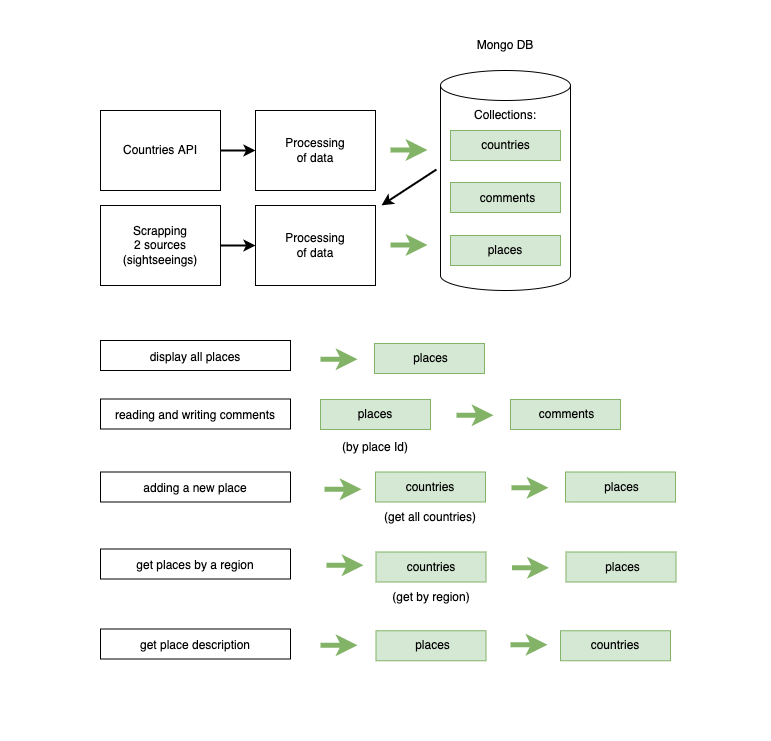

The diagram above was exported from draw.io. Its source (the exported page's mxGraphModel, read from the mxfile embedded in the PNG):
<mxGraphModel dx="1933" dy="767" grid="1" gridSize="10" guides="1" tooltips="1" connect="1" arrows="1" fold="1" page="1" pageScale="1" pageWidth="827" pageHeight="1169" math="0" shadow="0">
  <root>
    <mxCell id="0" />
    <mxCell id="1" parent="0" />
    <mxCell id="5Eik4xDL2TV4mV4JibbR-1" value="" style="shape=cylinder3;whiteSpace=wrap;html=1;boundedLbl=1;backgroundOutline=1;size=15;" vertex="1" parent="1">
      <mxGeometry x="390" y="100" width="130" height="220" as="geometry" />
    </mxCell>
    <mxCell id="5Eik4xDL2TV4mV4JibbR-13" value="" style="rounded=0;whiteSpace=wrap;html=1;" vertex="1" parent="1">
      <mxGeometry x="50" y="140" width="120" height="80" as="geometry" />
    </mxCell>
    <mxCell id="5Eik4xDL2TV4mV4JibbR-14" value="Countries API" style="text;html=1;strokeColor=none;fillColor=none;align=center;verticalAlign=middle;whiteSpace=wrap;rounded=0;" vertex="1" parent="1">
      <mxGeometry x="60" y="165" width="100" height="30" as="geometry" />
    </mxCell>
    <mxCell id="5Eik4xDL2TV4mV4JibbR-16" value="" style="rounded=0;whiteSpace=wrap;html=1;" vertex="1" parent="1">
      <mxGeometry x="205" y="140" width="120" height="80" as="geometry" />
    </mxCell>
    <mxCell id="5Eik4xDL2TV4mV4JibbR-17" value="Processing of data" style="text;html=1;strokeColor=none;fillColor=none;align=center;verticalAlign=middle;whiteSpace=wrap;rounded=0;" vertex="1" parent="1">
      <mxGeometry x="230" y="165" width="70" height="30" as="geometry" />
    </mxCell>
    <mxCell id="5Eik4xDL2TV4mV4JibbR-18" value="Mongo DB" style="text;html=1;strokeColor=none;fillColor=none;align=center;verticalAlign=middle;whiteSpace=wrap;rounded=0;" vertex="1" parent="1">
      <mxGeometry x="425" y="60" width="60" height="30" as="geometry" />
    </mxCell>
    <mxCell id="5Eik4xDL2TV4mV4JibbR-19" value="" style="rounded=0;whiteSpace=wrap;html=1;fillColor=#d5e8d4;strokeColor=#82b366;" vertex="1" parent="1">
      <mxGeometry x="400" y="160" width="110" height="30" as="geometry" />
    </mxCell>
    <mxCell id="5Eik4xDL2TV4mV4JibbR-20" value="countries" style="text;html=1;strokeColor=none;fillColor=none;align=center;verticalAlign=middle;whiteSpace=wrap;rounded=0;" vertex="1" parent="1">
      <mxGeometry x="422.5" y="160" width="65" height="30" as="geometry" />
    </mxCell>
    <mxCell id="5Eik4xDL2TV4mV4JibbR-21" value="Collections:" style="text;html=1;strokeColor=none;fillColor=none;align=center;verticalAlign=middle;whiteSpace=wrap;rounded=0;" vertex="1" parent="1">
      <mxGeometry x="425" y="130" width="60" height="30" as="geometry" />
    </mxCell>
    <mxCell id="5Eik4xDL2TV4mV4JibbR-22" value="" style="endArrow=classic;html=1;rounded=0;fillColor=#d5e8d4;strokeColor=#82b366;strokeWidth=5;" edge="1" parent="1">
      <mxGeometry width="50" height="50" relative="1" as="geometry">
        <mxPoint x="340" y="179.5" as="sourcePoint" />
        <mxPoint x="377" y="179.5" as="targetPoint" />
      </mxGeometry>
    </mxCell>
    <mxCell id="5Eik4xDL2TV4mV4JibbR-23" value="" style="rounded=0;whiteSpace=wrap;html=1;fillColor=#d5e8d4;strokeColor=#82b366;" vertex="1" parent="1">
      <mxGeometry x="400" y="212" width="110" height="30" as="geometry" />
    </mxCell>
    <mxCell id="5Eik4xDL2TV4mV4JibbR-25" value="" style="rounded=0;whiteSpace=wrap;html=1;fillColor=#d5e8d4;strokeColor=#82b366;" vertex="1" parent="1">
      <mxGeometry x="400" y="265" width="110" height="30" as="geometry" />
    </mxCell>
    <mxCell id="5Eik4xDL2TV4mV4JibbR-26" value="comments" style="text;html=1;strokeColor=none;fillColor=none;align=center;verticalAlign=middle;whiteSpace=wrap;rounded=0;" vertex="1" parent="1">
      <mxGeometry x="425" y="213" width="65" height="30" as="geometry" />
    </mxCell>
    <mxCell id="5Eik4xDL2TV4mV4JibbR-27" value="" style="endArrow=classic;html=1;rounded=0;strokeWidth=2;exitX=1;exitY=0.5;exitDx=0;exitDy=0;entryX=0;entryY=0.5;entryDx=0;entryDy=0;" edge="1" parent="1" source="5Eik4xDL2TV4mV4JibbR-13" target="5Eik4xDL2TV4mV4JibbR-16">
      <mxGeometry width="50" height="50" relative="1" as="geometry">
        <mxPoint x="390" y="260" as="sourcePoint" />
        <mxPoint x="440" y="210" as="targetPoint" />
      </mxGeometry>
    </mxCell>
    <mxCell id="5Eik4xDL2TV4mV4JibbR-28" value="" style="rounded=0;whiteSpace=wrap;html=1;" vertex="1" parent="1">
      <mxGeometry x="50" y="235" width="120" height="80" as="geometry" />
    </mxCell>
    <mxCell id="5Eik4xDL2TV4mV4JibbR-29" value="&lt;span&gt;Scrapping&lt;/span&gt;&lt;br&gt;&lt;span&gt;2 sources&lt;/span&gt;&lt;br&gt;&lt;span&gt;(sightseeings)&lt;/span&gt;" style="text;html=1;strokeColor=none;fillColor=none;align=center;verticalAlign=middle;whiteSpace=wrap;rounded=0;" vertex="1" parent="1">
      <mxGeometry x="60" y="260" width="100" height="30" as="geometry" />
    </mxCell>
    <mxCell id="5Eik4xDL2TV4mV4JibbR-30" value="" style="rounded=0;whiteSpace=wrap;html=1;" vertex="1" parent="1">
      <mxGeometry x="205" y="235" width="120" height="80" as="geometry" />
    </mxCell>
    <mxCell id="5Eik4xDL2TV4mV4JibbR-31" value="Processing of data" style="text;html=1;strokeColor=none;fillColor=none;align=center;verticalAlign=middle;whiteSpace=wrap;rounded=0;" vertex="1" parent="1">
      <mxGeometry x="230" y="260" width="70" height="30" as="geometry" />
    </mxCell>
    <mxCell id="5Eik4xDL2TV4mV4JibbR-32" value="" style="endArrow=classic;html=1;rounded=0;fillColor=#d5e8d4;strokeColor=#82b366;strokeWidth=5;" edge="1" parent="1">
      <mxGeometry width="50" height="50" relative="1" as="geometry">
        <mxPoint x="340" y="274.5" as="sourcePoint" />
        <mxPoint x="377" y="274.5" as="targetPoint" />
      </mxGeometry>
    </mxCell>
    <mxCell id="5Eik4xDL2TV4mV4JibbR-33" value="" style="endArrow=classic;html=1;rounded=0;strokeWidth=2;exitX=1;exitY=0.5;exitDx=0;exitDy=0;entryX=0;entryY=0.5;entryDx=0;entryDy=0;" edge="1" parent="1" source="5Eik4xDL2TV4mV4JibbR-28" target="5Eik4xDL2TV4mV4JibbR-30">
      <mxGeometry width="50" height="50" relative="1" as="geometry">
        <mxPoint x="390" y="355" as="sourcePoint" />
        <mxPoint x="440" y="305" as="targetPoint" />
      </mxGeometry>
    </mxCell>
    <mxCell id="5Eik4xDL2TV4mV4JibbR-34" value="" style="endArrow=classic;html=1;rounded=0;strokeWidth=2;" edge="1" parent="1">
      <mxGeometry width="50" height="50" relative="1" as="geometry">
        <mxPoint x="386" y="199" as="sourcePoint" />
        <mxPoint x="331" y="234.86956521739125" as="targetPoint" />
      </mxGeometry>
    </mxCell>
    <mxCell id="5Eik4xDL2TV4mV4JibbR-35" value="places" style="text;html=1;strokeColor=none;fillColor=none;align=center;verticalAlign=middle;whiteSpace=wrap;rounded=0;" vertex="1" parent="1">
      <mxGeometry x="425" y="265" width="60" height="30" as="geometry" />
    </mxCell>
    <mxCell id="5Eik4xDL2TV4mV4JibbR-39" value="" style="rounded=0;whiteSpace=wrap;html=1;" vertex="1" parent="1">
      <mxGeometry x="50" y="428.5" width="190" height="30" as="geometry" />
    </mxCell>
    <mxCell id="5Eik4xDL2TV4mV4JibbR-40" value="reading and writing comments" style="text;html=1;strokeColor=none;fillColor=none;align=center;verticalAlign=middle;whiteSpace=wrap;rounded=0;" vertex="1" parent="1">
      <mxGeometry x="60" y="431.5" width="170" height="27.5" as="geometry" />
    </mxCell>
    <mxCell id="5Eik4xDL2TV4mV4JibbR-52" value="" style="rounded=0;whiteSpace=wrap;html=1;fillColor=#d5e8d4;strokeColor=#82b366;" vertex="1" parent="1">
      <mxGeometry x="270" y="429" width="110" height="30" as="geometry" />
    </mxCell>
    <mxCell id="5Eik4xDL2TV4mV4JibbR-54" value="places" style="text;html=1;strokeColor=none;fillColor=none;align=center;verticalAlign=middle;whiteSpace=wrap;rounded=0;" vertex="1" parent="1">
      <mxGeometry x="295" y="429" width="60" height="30" as="geometry" />
    </mxCell>
    <mxCell id="5Eik4xDL2TV4mV4JibbR-55" value="" style="rounded=0;whiteSpace=wrap;html=1;fillColor=#d5e8d4;strokeColor=#82b366;" vertex="1" parent="1">
      <mxGeometry x="460" y="429" width="110" height="30" as="geometry" />
    </mxCell>
    <mxCell id="5Eik4xDL2TV4mV4JibbR-56" value="comments" style="text;html=1;strokeColor=none;fillColor=none;align=center;verticalAlign=middle;whiteSpace=wrap;rounded=0;" vertex="1" parent="1">
      <mxGeometry x="484" y="429" width="65" height="30" as="geometry" />
    </mxCell>
    <mxCell id="5Eik4xDL2TV4mV4JibbR-57" value="(by place Id)" style="text;html=1;strokeColor=none;fillColor=none;align=center;verticalAlign=middle;whiteSpace=wrap;rounded=0;" vertex="1" parent="1">
      <mxGeometry x="270" y="461.5" width="110" height="30" as="geometry" />
    </mxCell>
    <mxCell id="5Eik4xDL2TV4mV4JibbR-59" value="" style="endArrow=classic;html=1;rounded=0;fillColor=#d5e8d4;strokeColor=#82b366;strokeWidth=5;" edge="1" parent="1">
      <mxGeometry width="50" height="50" relative="1" as="geometry">
        <mxPoint x="406" y="444.75" as="sourcePoint" />
        <mxPoint x="443" y="444.75" as="targetPoint" />
      </mxGeometry>
    </mxCell>
    <mxCell id="5Eik4xDL2TV4mV4JibbR-60" value="" style="rounded=0;whiteSpace=wrap;html=1;" vertex="1" parent="1">
      <mxGeometry x="50" y="501.5" width="190" height="30" as="geometry" />
    </mxCell>
    <mxCell id="5Eik4xDL2TV4mV4JibbR-61" value="adding a new place" style="text;html=1;strokeColor=none;fillColor=none;align=center;verticalAlign=middle;whiteSpace=wrap;rounded=0;" vertex="1" parent="1">
      <mxGeometry x="60" y="504.5" width="170" height="27.5" as="geometry" />
    </mxCell>
    <mxCell id="5Eik4xDL2TV4mV4JibbR-62" value="" style="rounded=0;whiteSpace=wrap;html=1;fillColor=#d5e8d4;strokeColor=#82b366;" vertex="1" parent="1">
      <mxGeometry x="325" y="501.5" width="110" height="30" as="geometry" />
    </mxCell>
    <mxCell id="5Eik4xDL2TV4mV4JibbR-63" value="countries" style="text;html=1;strokeColor=none;fillColor=none;align=center;verticalAlign=middle;whiteSpace=wrap;rounded=0;" vertex="1" parent="1">
      <mxGeometry x="350" y="501.5" width="60" height="30" as="geometry" />
    </mxCell>
    <mxCell id="5Eik4xDL2TV4mV4JibbR-64" value="" style="rounded=0;whiteSpace=wrap;html=1;fillColor=#d5e8d4;strokeColor=#82b366;" vertex="1" parent="1">
      <mxGeometry x="515" y="501.5" width="110" height="30" as="geometry" />
    </mxCell>
    <mxCell id="5Eik4xDL2TV4mV4JibbR-65" value="places" style="text;html=1;strokeColor=none;fillColor=none;align=center;verticalAlign=middle;whiteSpace=wrap;rounded=0;" vertex="1" parent="1">
      <mxGeometry x="539" y="501.5" width="65" height="30" as="geometry" />
    </mxCell>
    <mxCell id="5Eik4xDL2TV4mV4JibbR-66" value="(get all countries)" style="text;html=1;strokeColor=none;fillColor=none;align=center;verticalAlign=middle;whiteSpace=wrap;rounded=0;" vertex="1" parent="1">
      <mxGeometry x="325" y="532" width="110" height="30" as="geometry" />
    </mxCell>
    <mxCell id="5Eik4xDL2TV4mV4JibbR-67" value="" style="endArrow=classic;html=1;rounded=0;fillColor=#d5e8d4;strokeColor=#82b366;strokeWidth=5;" edge="1" parent="1">
      <mxGeometry width="50" height="50" relative="1" as="geometry">
        <mxPoint x="461" y="517.25" as="sourcePoint" />
        <mxPoint x="498" y="517.25" as="targetPoint" />
      </mxGeometry>
    </mxCell>
    <mxCell id="5Eik4xDL2TV4mV4JibbR-68" value="" style="rounded=0;whiteSpace=wrap;html=1;" vertex="1" parent="1">
      <mxGeometry x="50" y="370" width="190" height="30" as="geometry" />
    </mxCell>
    <mxCell id="5Eik4xDL2TV4mV4JibbR-69" value="display all places" style="text;html=1;strokeColor=none;fillColor=none;align=center;verticalAlign=middle;whiteSpace=wrap;rounded=0;" vertex="1" parent="1">
      <mxGeometry x="60" y="373" width="170" height="27.5" as="geometry" />
    </mxCell>
    <mxCell id="5Eik4xDL2TV4mV4JibbR-72" value="" style="rounded=0;whiteSpace=wrap;html=1;fillColor=#d5e8d4;strokeColor=#82b366;" vertex="1" parent="1">
      <mxGeometry x="324" y="373" width="110" height="30" as="geometry" />
    </mxCell>
    <mxCell id="5Eik4xDL2TV4mV4JibbR-73" value="places" style="text;html=1;strokeColor=none;fillColor=none;align=center;verticalAlign=middle;whiteSpace=wrap;rounded=0;" vertex="1" parent="1">
      <mxGeometry x="348" y="373" width="65" height="30" as="geometry" />
    </mxCell>
    <mxCell id="5Eik4xDL2TV4mV4JibbR-75" value="" style="endArrow=classic;html=1;rounded=0;fillColor=#d5e8d4;strokeColor=#82b366;strokeWidth=5;" edge="1" parent="1">
      <mxGeometry width="50" height="50" relative="1" as="geometry">
        <mxPoint x="270" y="388.75" as="sourcePoint" />
        <mxPoint x="307" y="388.75" as="targetPoint" />
      </mxGeometry>
    </mxCell>
    <mxCell id="5Eik4xDL2TV4mV4JibbR-76" value="" style="rounded=0;whiteSpace=wrap;html=1;" vertex="1" parent="1">
      <mxGeometry x="50" y="578.5" width="190" height="30" as="geometry" />
    </mxCell>
    <mxCell id="5Eik4xDL2TV4mV4JibbR-77" value="get places by a region" style="text;html=1;strokeColor=none;fillColor=none;align=center;verticalAlign=middle;whiteSpace=wrap;rounded=0;" vertex="1" parent="1">
      <mxGeometry x="60" y="581.5" width="170" height="27.5" as="geometry" />
    </mxCell>
    <mxCell id="5Eik4xDL2TV4mV4JibbR-78" value="" style="rounded=0;whiteSpace=wrap;html=1;fillColor=#d5e8d4;strokeColor=#82b366;" vertex="1" parent="1">
      <mxGeometry x="325.5" y="581.5" width="110" height="30" as="geometry" />
    </mxCell>
    <mxCell id="5Eik4xDL2TV4mV4JibbR-79" value="countries" style="text;html=1;strokeColor=none;fillColor=none;align=center;verticalAlign=middle;whiteSpace=wrap;rounded=0;" vertex="1" parent="1">
      <mxGeometry x="350.5" y="581.5" width="60" height="30" as="geometry" />
    </mxCell>
    <mxCell id="5Eik4xDL2TV4mV4JibbR-80" value="" style="rounded=0;whiteSpace=wrap;html=1;fillColor=#d5e8d4;strokeColor=#82b366;" vertex="1" parent="1">
      <mxGeometry x="515.5" y="581.5" width="110" height="30" as="geometry" />
    </mxCell>
    <mxCell id="5Eik4xDL2TV4mV4JibbR-81" value="places" style="text;html=1;strokeColor=none;fillColor=none;align=center;verticalAlign=middle;whiteSpace=wrap;rounded=0;" vertex="1" parent="1">
      <mxGeometry x="539.5" y="581.5" width="65" height="30" as="geometry" />
    </mxCell>
    <mxCell id="5Eik4xDL2TV4mV4JibbR-82" value="(get by region)" style="text;html=1;strokeColor=none;fillColor=none;align=center;verticalAlign=middle;whiteSpace=wrap;rounded=0;" vertex="1" parent="1">
      <mxGeometry x="325.5" y="611.5" width="110" height="30" as="geometry" />
    </mxCell>
    <mxCell id="5Eik4xDL2TV4mV4JibbR-83" value="" style="endArrow=classic;html=1;rounded=0;fillColor=#d5e8d4;strokeColor=#82b366;strokeWidth=5;" edge="1" parent="1">
      <mxGeometry width="50" height="50" relative="1" as="geometry">
        <mxPoint x="461.5" y="597.25" as="sourcePoint" />
        <mxPoint x="498.5" y="597.25" as="targetPoint" />
      </mxGeometry>
    </mxCell>
    <mxCell id="5Eik4xDL2TV4mV4JibbR-85" value="" style="rounded=0;whiteSpace=wrap;html=1;" vertex="1" parent="1">
      <mxGeometry x="50" y="658.5" width="190" height="30" as="geometry" />
    </mxCell>
    <mxCell id="5Eik4xDL2TV4mV4JibbR-86" value="get place description" style="text;html=1;strokeColor=none;fillColor=none;align=center;verticalAlign=middle;whiteSpace=wrap;rounded=0;" vertex="1" parent="1">
      <mxGeometry x="60" y="661.5" width="170" height="27.5" as="geometry" />
    </mxCell>
    <mxCell id="5Eik4xDL2TV4mV4JibbR-87" value="" style="rounded=0;whiteSpace=wrap;html=1;fillColor=#d5e8d4;strokeColor=#82b366;" vertex="1" parent="1">
      <mxGeometry x="510" y="660.25" width="110" height="30" as="geometry" />
    </mxCell>
    <mxCell id="5Eik4xDL2TV4mV4JibbR-88" value="countries" style="text;html=1;strokeColor=none;fillColor=none;align=center;verticalAlign=middle;whiteSpace=wrap;rounded=0;" vertex="1" parent="1">
      <mxGeometry x="535" y="660.25" width="60" height="30" as="geometry" />
    </mxCell>
    <mxCell id="5Eik4xDL2TV4mV4JibbR-89" value="" style="rounded=0;whiteSpace=wrap;html=1;fillColor=#d5e8d4;strokeColor=#82b366;" vertex="1" parent="1">
      <mxGeometry x="325.5" y="660.25" width="110" height="30" as="geometry" />
    </mxCell>
    <mxCell id="5Eik4xDL2TV4mV4JibbR-90" value="places" style="text;html=1;strokeColor=none;fillColor=none;align=center;verticalAlign=middle;whiteSpace=wrap;rounded=0;" vertex="1" parent="1">
      <mxGeometry x="349.5" y="660.25" width="65" height="30" as="geometry" />
    </mxCell>
    <mxCell id="5Eik4xDL2TV4mV4JibbR-92" value="" style="endArrow=classic;html=1;rounded=0;fillColor=#d5e8d4;strokeColor=#82b366;strokeWidth=5;" edge="1" parent="1">
      <mxGeometry width="50" height="50" relative="1" as="geometry">
        <mxPoint x="460" y="674.25" as="sourcePoint" />
        <mxPoint x="497" y="674.25" as="targetPoint" />
      </mxGeometry>
    </mxCell>
    <mxCell id="5Eik4xDL2TV4mV4JibbR-93" value="" style="endArrow=classic;html=1;rounded=0;fillColor=#d5e8d4;strokeColor=#82b366;strokeWidth=5;" edge="1" parent="1">
      <mxGeometry width="50" height="50" relative="1" as="geometry">
        <mxPoint x="270" y="674.75" as="sourcePoint" />
        <mxPoint x="307" y="674.75" as="targetPoint" />
      </mxGeometry>
    </mxCell>
    <mxCell id="5Eik4xDL2TV4mV4JibbR-94" value="" style="endArrow=classic;html=1;rounded=0;fillColor=#d5e8d4;strokeColor=#82b366;strokeWidth=5;" edge="1" parent="1">
      <mxGeometry width="50" height="50" relative="1" as="geometry">
        <mxPoint x="274" y="518.75" as="sourcePoint" />
        <mxPoint x="311" y="518.75" as="targetPoint" />
      </mxGeometry>
    </mxCell>
    <mxCell id="5Eik4xDL2TV4mV4JibbR-95" value="" style="endArrow=classic;html=1;rounded=0;fillColor=#d5e8d4;strokeColor=#82b366;strokeWidth=5;" edge="1" parent="1">
      <mxGeometry width="50" height="50" relative="1" as="geometry">
        <mxPoint x="276" y="594.75" as="sourcePoint" />
        <mxPoint x="313" y="594.75" as="targetPoint" />
      </mxGeometry>
    </mxCell>
    <mxCell id="5Eik4xDL2TV4mV4JibbR-97" value="" style="rounded=0;whiteSpace=wrap;html=1;fillColor=none;fontColor=#333333;strokeColor=#FFFFFF;" vertex="1" parent="1">
      <mxGeometry x="-50" y="30" width="770" height="740" as="geometry" />
    </mxCell>
  </root>
</mxGraphModel>